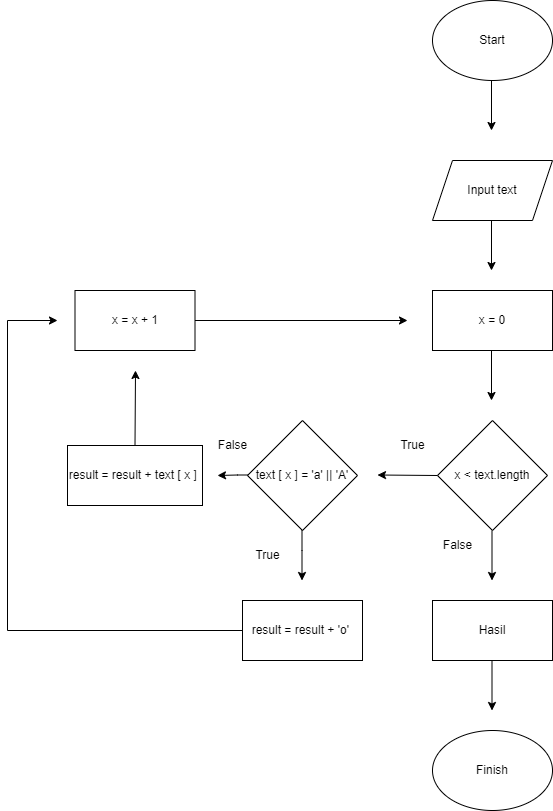

The diagram above was exported from draw.io. Its source (the exported page's mxGraphModel, read from the mxfile embedded in the PNG):
<mxGraphModel dx="1422" dy="832" grid="1" gridSize="10" guides="1" tooltips="1" connect="1" arrows="1" fold="1" page="1" pageScale="1" pageWidth="850" pageHeight="1100" math="0" shadow="0">
  <root>
    <mxCell id="0" />
    <mxCell id="1" parent="0" />
    <mxCell id="WpLc0g_e8HgYFucuk7-Z-1" value="Start" style="ellipse;whiteSpace=wrap;html=1;" vertex="1" parent="1">
      <mxGeometry x="585" y="40" width="120" height="80" as="geometry" />
    </mxCell>
    <mxCell id="WpLc0g_e8HgYFucuk7-Z-2" value="Input text" style="shape=parallelogram;perimeter=parallelogramPerimeter;whiteSpace=wrap;html=1;fixedSize=1;" vertex="1" parent="1">
      <mxGeometry x="585" y="200" width="120" height="60" as="geometry" />
    </mxCell>
    <mxCell id="WpLc0g_e8HgYFucuk7-Z-3" value="x &amp;lt; text.length" style="rhombus;whiteSpace=wrap;html=1;" vertex="1" parent="1">
      <mxGeometry x="590" y="460" width="110" height="110" as="geometry" />
    </mxCell>
    <mxCell id="WpLc0g_e8HgYFucuk7-Z-4" value="x = 0" style="rounded=0;whiteSpace=wrap;html=1;" vertex="1" parent="1">
      <mxGeometry x="585" y="330" width="120" height="60" as="geometry" />
    </mxCell>
    <mxCell id="WpLc0g_e8HgYFucuk7-Z-5" value="" style="endArrow=classic;html=1;rounded=0;" edge="1" parent="1">
      <mxGeometry width="50" height="50" relative="1" as="geometry">
        <mxPoint x="644" y="120" as="sourcePoint" />
        <mxPoint x="644" y="170" as="targetPoint" />
      </mxGeometry>
    </mxCell>
    <mxCell id="WpLc0g_e8HgYFucuk7-Z-6" value="" style="endArrow=classic;html=1;rounded=0;" edge="1" parent="1">
      <mxGeometry width="50" height="50" relative="1" as="geometry">
        <mxPoint x="644" y="260" as="sourcePoint" />
        <mxPoint x="644" y="310" as="targetPoint" />
      </mxGeometry>
    </mxCell>
    <mxCell id="WpLc0g_e8HgYFucuk7-Z-7" value="" style="endArrow=classic;html=1;rounded=0;" edge="1" parent="1">
      <mxGeometry width="50" height="50" relative="1" as="geometry">
        <mxPoint x="644" y="390" as="sourcePoint" />
        <mxPoint x="644" y="440" as="targetPoint" />
      </mxGeometry>
    </mxCell>
    <mxCell id="WpLc0g_e8HgYFucuk7-Z-8" value="" style="endArrow=classic;html=1;rounded=0;" edge="1" parent="1">
      <mxGeometry width="50" height="50" relative="1" as="geometry">
        <mxPoint x="590" y="515" as="sourcePoint" />
        <mxPoint x="530" y="514.5" as="targetPoint" />
      </mxGeometry>
    </mxCell>
    <mxCell id="WpLc0g_e8HgYFucuk7-Z-9" value="x = x + 1" style="rounded=0;whiteSpace=wrap;html=1;" vertex="1" parent="1">
      <mxGeometry x="227.5" y="330" width="120" height="60" as="geometry" />
    </mxCell>
    <mxCell id="WpLc0g_e8HgYFucuk7-Z-10" value="text [ x ] = 'a' || 'A'" style="rhombus;whiteSpace=wrap;html=1;" vertex="1" parent="1">
      <mxGeometry x="400" y="460" width="110" height="110" as="geometry" />
    </mxCell>
    <mxCell id="WpLc0g_e8HgYFucuk7-Z-11" value="result = result + 'o'&amp;nbsp;" style="rounded=0;whiteSpace=wrap;html=1;" vertex="1" parent="1">
      <mxGeometry x="395" y="640" width="120" height="60" as="geometry" />
    </mxCell>
    <mxCell id="WpLc0g_e8HgYFucuk7-Z-12" value="result = result + text [ x ]&amp;nbsp;" style="rounded=0;whiteSpace=wrap;html=1;" vertex="1" parent="1">
      <mxGeometry x="220" y="485" width="135" height="60" as="geometry" />
    </mxCell>
    <mxCell id="WpLc0g_e8HgYFucuk7-Z-13" value="" style="endArrow=classic;html=1;rounded=0;" edge="1" parent="1">
      <mxGeometry width="50" height="50" relative="1" as="geometry">
        <mxPoint x="454.5" y="570" as="sourcePoint" />
        <mxPoint x="454.5" y="620" as="targetPoint" />
        <Array as="points">
          <mxPoint x="454.5" y="590" />
        </Array>
      </mxGeometry>
    </mxCell>
    <mxCell id="WpLc0g_e8HgYFucuk7-Z-14" value="" style="endArrow=classic;html=1;rounded=0;" edge="1" parent="1">
      <mxGeometry width="50" height="50" relative="1" as="geometry">
        <mxPoint x="400" y="514.5" as="sourcePoint" />
        <mxPoint x="370" y="515" as="targetPoint" />
        <Array as="points">
          <mxPoint x="390" y="514.5" />
        </Array>
      </mxGeometry>
    </mxCell>
    <mxCell id="WpLc0g_e8HgYFucuk7-Z-15" value="" style="endArrow=classic;html=1;rounded=0;" edge="1" parent="1">
      <mxGeometry width="50" height="50" relative="1" as="geometry">
        <mxPoint x="395" y="670" as="sourcePoint" />
        <mxPoint x="210" y="360" as="targetPoint" />
        <Array as="points">
          <mxPoint x="160" y="670" />
          <mxPoint x="160" y="360" />
        </Array>
      </mxGeometry>
    </mxCell>
    <mxCell id="WpLc0g_e8HgYFucuk7-Z-16" value="" style="endArrow=classic;html=1;rounded=0;exitX=0.5;exitY=0;exitDx=0;exitDy=0;" edge="1" parent="1" source="WpLc0g_e8HgYFucuk7-Z-12">
      <mxGeometry width="50" height="50" relative="1" as="geometry">
        <mxPoint x="280" y="480" as="sourcePoint" />
        <mxPoint x="288" y="410" as="targetPoint" />
      </mxGeometry>
    </mxCell>
    <mxCell id="WpLc0g_e8HgYFucuk7-Z-17" value="True" style="text;html=1;align=center;verticalAlign=middle;resizable=0;points=[];autosize=1;strokeColor=none;fillColor=none;" vertex="1" parent="1">
      <mxGeometry x="540" y="470" width="50" height="30" as="geometry" />
    </mxCell>
    <mxCell id="WpLc0g_e8HgYFucuk7-Z-18" value="True" style="text;html=1;align=center;verticalAlign=middle;resizable=0;points=[];autosize=1;strokeColor=none;fillColor=none;" vertex="1" parent="1">
      <mxGeometry x="395" y="580" width="50" height="30" as="geometry" />
    </mxCell>
    <mxCell id="WpLc0g_e8HgYFucuk7-Z-19" value="False" style="text;html=1;align=center;verticalAlign=middle;resizable=0;points=[];autosize=1;strokeColor=none;fillColor=none;" vertex="1" parent="1">
      <mxGeometry x="360" y="470" width="50" height="30" as="geometry" />
    </mxCell>
    <mxCell id="WpLc0g_e8HgYFucuk7-Z-20" value="" style="endArrow=classic;html=1;rounded=0;exitX=1;exitY=0.5;exitDx=0;exitDy=0;" edge="1" parent="1" source="WpLc0g_e8HgYFucuk7-Z-9">
      <mxGeometry width="50" height="50" relative="1" as="geometry">
        <mxPoint x="400" y="350" as="sourcePoint" />
        <mxPoint x="560" y="360" as="targetPoint" />
      </mxGeometry>
    </mxCell>
    <mxCell id="WpLc0g_e8HgYFucuk7-Z-21" value="" style="endArrow=classic;html=1;rounded=0;" edge="1" parent="1">
      <mxGeometry width="50" height="50" relative="1" as="geometry">
        <mxPoint x="644.5" y="570" as="sourcePoint" />
        <mxPoint x="644.5" y="620" as="targetPoint" />
      </mxGeometry>
    </mxCell>
    <mxCell id="WpLc0g_e8HgYFucuk7-Z-22" value="Hasil" style="rounded=0;whiteSpace=wrap;html=1;" vertex="1" parent="1">
      <mxGeometry x="585" y="640" width="120" height="60" as="geometry" />
    </mxCell>
    <mxCell id="WpLc0g_e8HgYFucuk7-Z-23" value="Finish" style="ellipse;whiteSpace=wrap;html=1;" vertex="1" parent="1">
      <mxGeometry x="585" y="770" width="120" height="80" as="geometry" />
    </mxCell>
    <mxCell id="WpLc0g_e8HgYFucuk7-Z-24" value="" style="endArrow=classic;html=1;rounded=0;" edge="1" parent="1">
      <mxGeometry width="50" height="50" relative="1" as="geometry">
        <mxPoint x="644.5" y="700" as="sourcePoint" />
        <mxPoint x="644.5" y="750" as="targetPoint" />
      </mxGeometry>
    </mxCell>
    <mxCell id="WpLc0g_e8HgYFucuk7-Z-25" value="False" style="text;html=1;align=center;verticalAlign=middle;resizable=0;points=[];autosize=1;strokeColor=none;fillColor=none;" vertex="1" parent="1">
      <mxGeometry x="585" y="570" width="50" height="30" as="geometry" />
    </mxCell>
  </root>
</mxGraphModel>